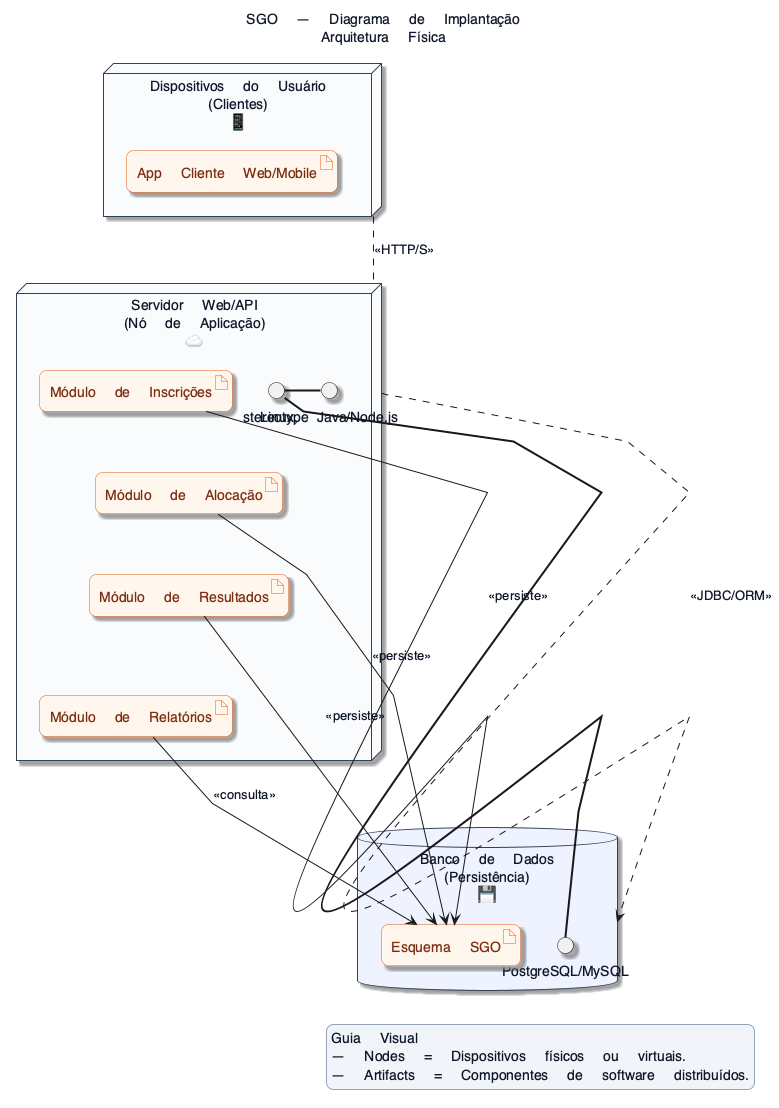

The diagram above was rendered by PlantUML. Its source (embedded in the PNG):
@startuml Deployment-SGO
!pragma teoz true

' === CONFIGURAÇÕES ESTÉTICAS ===
skinparam defaultFontName "Apple Color Emoji, Noto Color Emoji, Segoe UI Emoji, Helvetica, Arial"
skinparam backgroundColor #FFFFFF
skinparam shadowing true
skinparam roundcorner 14
skinparam linetype polyline
skinparam defaultFontColor #0F172A

' Cores e Formas para Implantação
skinparam node {
  BackgroundColor #F8FAFC
  BorderColor #334155
  FontColor #0F172A
  Shadowing true
}
skinparam database {
  BackgroundColor #EEF2FF
  BorderColor #334155
  FontColor #0F172A
  Shadowing true
}
skinparam artifact {
  BackgroundColor #FFF7ED
  BorderColor #EA580C
  FontColor #7C2D12
  Shadowing true
}
skinparam legend {
  BackgroundColor #F1F5F9
  BorderColor #94A3B8
  FontColor #0F172A
  RoundCorner 14
}

title SGO — Diagrama de Implantação\nArquitetura Física

top to bottom direction

' ==== 1. Nós (Níveis de Hardware) ====

node "Dispositivos do Usuário\n(Clientes)\n📱" as Cliente {
  artifact "App Cliente Web/Mobile" as AppCliente
}

node "Servidor Web/API\n(Nó de Aplicação)\n☁" as ServidorApp {
  stereotype = "Linux, Java/Node.js"

  ' Artefatos (Componentes Lógicos) distribuídos
  artifact "Módulo de Inscrições" as ArtifactInscricao
  artifact "Módulo de Alocação" as ArtifactAlocacao
  artifact "Módulo de Resultados" as ArtifactResultado
  artifact "Módulo de Relatórios" as ArtifactRelatorios
}

database "Banco de Dados\n(Persistência)\n💾" as DB {
  stereotype = "PostgreSQL/MySQL"
  artifact "Esquema SGO" as DBSchema
}

' ==== 2. Ligações (Comunicação) ====

' Comunicação Cliente <-> Servidor (HTTP/S)
Cliente .. ServidorApp : <<HTTP/S>>

' Comunicação Servidor <-> Banco de Dados (JDBC/ORM)
ServidorApp ..> DB : <<JDBC/ORM>>

' Distribuição de Artefatos no Servidor
ArtifactInscricao .[hidden]. ArtifactAlocacao
ArtifactAlocacao .[hidden]. ArtifactResultado
ArtifactResultado .[hidden]. ArtifactRelatorios

' Persistência dos dados no DB
ArtifactInscricao --> DBSchema : <<persiste>>
ArtifactAlocacao --> DBSchema : <<persiste>>
ArtifactResultado --> DBSchema : <<persiste>>
ArtifactRelatorios --> DBSchema : <<consulta>>

' ==== 3. Legenda ====
legend right
  Guia Visual
  — Nodes = Dispositivos físicos ou virtuais.
  — Artifacts = Componentes de software distribuídos.
endlegend
@enduml